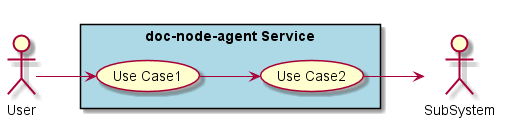

The diagram above was rendered by PlantUML. Its source (embedded in the PNG):
@startuml

left to right direction

actor :User:
actor :SubSystem:


rectangle "doc-node-agent Service" #lightblue {
    UseCase UC1  as "Use Case1"
    UseCase UC2  as "Use Case2"

    User --> UC1
    UC1 --> UC2
    UC2 --> SubSystem
}

@enduml